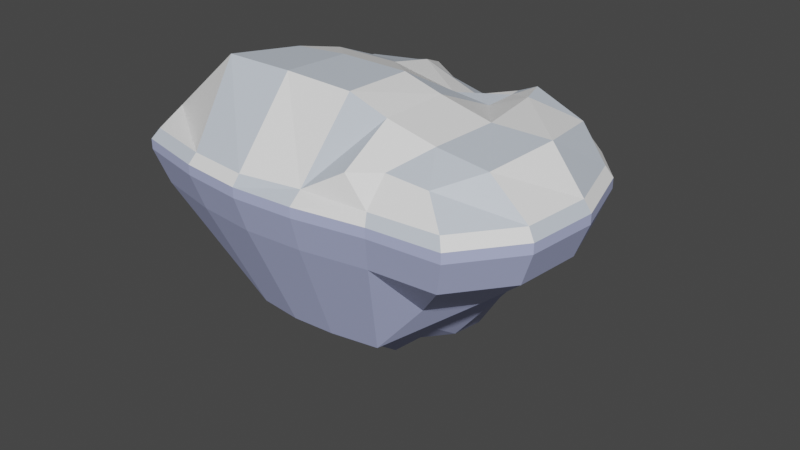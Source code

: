 # Source: SmallIcyIslandModel.blend  (saved by Blender 3.6.13; exported with 4.5.12 LTS)
import bpy
from mathutils import Matrix  # noqa: F401  (used for matrix-valued properties, if any)

bpy.ops.wm.read_factory_settings(use_empty=True)
scene = bpy.context.scene
scene.name = 'Scene'

# ---- collections
col_collection = bpy.data.collections.new('Collection'); scene.collection.children.link(col_collection)

# ---- materials (node trees are filled in below, after node groups)
mat_material = bpy.data.materials.new('Material')
mat_material.alpha_threshold = 0.0
mat_material.use_transparent_shadow = False
mat_material.roughness = 0.5
mat_material.line_color = (0.0, 0.0, 0.0, 1.0)
mat_material_001 = bpy.data.materials.new('Material.001')
mat_material_001.use_transparent_shadow = False
mat_material_002 = bpy.data.materials.new('Material.002')
mat_material_002.use_transparent_shadow = False

# ---- material node trees
mat_material.use_nodes = True; mat_material.node_tree.nodes.clear()
_N = mat_material.node_tree.nodes; _L = mat_material.node_tree.links
n0 = _N.new('ShaderNodeOutputMaterial'); n0.name = 'Material Output'; n0.location = (300, 300)
n1 = _N.new('ShaderNodeBsdfPrincipled'); n1.name = 'Principled BSDF'; n1.location = (10, 300)
n1.distribution = 'GGX'
n1.subsurface_method = 'RANDOM_WALK_SKIN'
n1.inputs[0].default_value = (0.4734, 0.5201, 0.8, 1.0)
n1.inputs[3].default_value = 1.45
n1.inputs[27].default_value = (0.0, 0.0, 0.0, 1.0)
n1.inputs[28].default_value = 1.0
_L.new(n1.outputs[0], n0.inputs[0])
n0.is_active_output = True
mat_material_001.use_nodes = True; mat_material_001.node_tree.nodes.clear()
_N = mat_material_001.node_tree.nodes; _L = mat_material_001.node_tree.links
n0 = _N.new('ShaderNodeBsdfPrincipled'); n0.name = 'Principled BSDF'; n0.location = (10, 300)
n0.distribution = 'GGX'
n0.subsurface_method = 'RANDOM_WALK_SKIN'
n0.inputs[0].default_value = (1.0, 1.0, 1.0, 1.0)
n0.inputs[3].default_value = 1.45
n0.inputs[27].default_value = (0.0, 0.0, 0.0, 1.0)
n0.inputs[28].default_value = 1.0
n1 = _N.new('ShaderNodeOutputMaterial'); n1.name = 'Material Output'; n1.location = (300, 300)
_L.new(n0.outputs[0], n1.inputs[0])
n1.is_active_output = True
mat_material_002.use_nodes = True; mat_material_002.node_tree.nodes.clear()
_N = mat_material_002.node_tree.nodes; _L = mat_material_002.node_tree.links
n0 = _N.new('ShaderNodeBsdfPrincipled'); n0.name = 'Principled BSDF'; n0.location = (10, 300)
n0.distribution = 'GGX'
n0.subsurface_method = 'RANDOM_WALK_SKIN'
n0.inputs[0].default_value = (0.6369, 0.7057, 0.8, 1.0)
n0.inputs[3].default_value = 1.45
n0.inputs[27].default_value = (0.0, 0.0, 0.0, 1.0)
n0.inputs[28].default_value = 1.0
n1 = _N.new('ShaderNodeOutputMaterial'); n1.name = 'Material Output'; n1.location = (300, 300)
_L.new(n0.outputs[0], n1.inputs[0])
n1.is_active_output = True

# ---- world
world_world = bpy.data.worlds.new('World'); scene.world = world_world
world_world.use_nodes = True; world_world.node_tree.nodes.clear()
_N = world_world.node_tree.nodes; _L = world_world.node_tree.links
n0 = _N.new('ShaderNodeOutputWorld'); n0.name = 'World Output'; n0.location = (300, 300)
n1 = _N.new('ShaderNodeBackground'); n1.name = 'Background'; n1.location = (10, 300)
n1.inputs[0].default_value = (0.05088, 0.05088, 0.05088, 1.0)
_L.new(n1.outputs[0], n0.inputs[0])
n0.is_active_output = True
world_world.color = (0.05088, 0.05088, 0.05088)
world_world.use_sun_shadow = False
world_world.sun_shadow_jitter_overblur = 0.0

# ---- meshes
me_cube = bpy.data.meshes.new('Cube')
me_cube.from_pydata([(-12.07, -11.9, -1.047), (-11.53, -11.3, 0.8789), (-10.89, 16.54, -1.047), (-10.4, 15.88, 0.8789), (20.16, -12.24, -1.047), (19.55, -11.62, 0.8789), (19.57, 10.72, -1.047), (18.98, 10.32, 0.8789), (0.8377, -13.47, 0.8789), (0.0, 16.11, -1.047), (0.1064, 15.47, 0.8789), (0.7584, -14.18, -1.047), (24.26, 0.0755, 0.8789), (-16.62, 0.0, -1.047), (25.05, 0.0, -1.047), (-15.92, 0.0755, 0.8789), (0.0, 0.0, 7.152), (16.92, 5.247, -9.001), (22.31, 6.527, 0.8789), (-16.37, 6.751, -1.047), (0.0, 6.751, 4.688), (-10.04, 0.6545, -9.001), (23.02, 6.751, -1.047), (-15.68, 6.527, 0.8789), (24.37, -6.751, -1.047), (-14.38, -6.376, 0.8789), (23.61, -6.376, 0.8789), (-15.02, -6.751, -1.047), (0.0, -6.751, 7.477), (-8.955, -3.938, -9.001), (6.617, -12.45, 0.8789), (6.751, 13.5, -1.047), (6.617, 12.98, 0.8789), (6.751, -13.84, -1.047), (6.751, 0.0, 7.111), (1.261, 8.432, -21.05), (6.751, 6.751, 3.4), (1.777, -8.989, -14.33), (5.854, -8.76, -14.33), (6.751, -6.751, 7.285), (-3.885, 18.21, 0.8789), (-5.319, -13.5, -1.047), (-5.023, -12.83, 0.8789), (-4.139, 18.98, -1.047), (1.261, 11.62, -17.74), (-5.836, 0.4939, 6.53), (-1.554, 13.57, -14.33), (-6.751, 6.751, 4.676), (-6.751, -6.751, 7.451), (-6.949, -7.441, -9.001), (-12.07, -11.9, -0.08405), (19.57, 10.72, -0.08405), (-10.89, 16.54, -0.08405), (20.16, -12.24, -0.08405), (0.7584, -14.18, -0.08405), (0.0, 16.11, -0.08405), (-16.62, 0.0, -0.08405), (25.05, 0.0, -0.08405), (23.02, 6.751, -0.08405), (-16.37, 6.751, -0.08405), (-15.02, -6.751, -0.08405), (24.37, -6.751, -0.08405), (6.751, -13.84, -0.08405), (6.751, 13.5, -0.08405), (-4.139, 18.98, -0.08405), (-5.319, -13.5, -0.08405), (19.57, 10.72, -0.5655), (-12.07, -11.9, -0.5655), (-10.89, 16.54, -0.5655), (20.16, -12.24, -0.5655), (0.7584, -14.18, -0.5655), (0.0, 16.11, -0.5655), (-16.62, 0.0, -0.5655), (25.05, 0.0, -0.5655), (23.02, 6.751, -0.5655), (-16.37, 6.751, -0.5655), (-15.02, -6.751, -0.5655), (24.37, -6.751, -0.5655), (6.751, -13.84, -0.5655), (6.751, 13.5, -0.5655), (-4.139, 18.98, -0.5655), (-5.319, -13.5, -0.5655), (20.64, 8.424, 0.8789), (-13.63, 11.64, -1.047), (0.0, 11.43, 3.725), (-2.357, -8.53, -14.33), (21.3, 8.736, -1.047), (-13.04, 11.2, 0.8789), (6.751, 10.13, 2.207), (14.97, -7.671, -9.001), (17.84, -3.938, -9.001), (-5.445, 12.87, 2.19), (21.3, 8.736, -0.08405), (-13.63, 11.64, -0.08405), (21.3, 8.736, -0.5655), (-13.63, 11.64, -0.5655), (13.08, -12.09, 0.8525), (13.16, 11.81, -1.026), (-9.963, 15.63, -4.293), (-12.53, 11.04, -4.293), (18.59, 10.18, -4.293), (12.81, 11.35, 0.8525), (13.45, -12.73, -1.026), (-6.147, 11.9, -9.001), (-8.01, 8.575, -9.001), (14.57, 7.948, -9.001), (13.45, -12.73, -0.08699), (13.16, 11.81, -0.08699), (13.45, -12.73, -0.5567), (13.16, 11.81, -0.5567), (12.59, 11.2, -4.274), (10.21, 8.685, -16.46), (18.4, 8.058, 3.664), (16.63, 9.425, 2.745), (13.09, -9.972, 3.274), (17.2, -9.909, 3.024), (19.97, -6.372, 4.099), (21.18, 0.0786, 4.824), (15.51, 0.04085, 4.824), (19.96, 6.53, 4.099), (14.53, 6.642, 4.817), (15.18, -6.56, 4.824), (12.81, 11.02, 3.226), (10.4, 11.35, 3.074), (10.4, -11.51, 3.074), (10.54, -6.748, 6.01), (10.54, 0.0031, 6.01), (10.54, 6.754, 3.066), (10.54, 10.13, 3.066), (13.7, 9.278, 4.817), (23.1, -6.201, -4.293), (19.15, -11.34, -4.293), (-4.739, -12.53, -4.293), (-11.07, -11.03, -4.293), (-3.634, 17.92, -4.293), (0.2467, 15.24, -4.293), (6.576, -12.85, -4.293), (0.9577, -13.16, -4.293), (-13.83, -6.201, -4.293), (-15.33, 0.1283, -4.293), (21.83, 6.457, -4.293), (23.73, 0.1283, -4.293), (-15.1, 6.457, -4.293), (20.21, 8.319, -4.293), (6.576, 12.79, -4.293), (12.86, -11.81, -4.274), (18.3, 0.6545, -9.001), (1.261, -3.938, -17.74), (1.261, 0.6545, -21.84), (-3.331, 0.6545, -20.57), (5.854, 0.6545, -16.66), (-9.873, 5.247, -9.001), (1.261, 5.247, -25.15), (15.75, 6.597, -9.001), (-3.331, 5.247, -18.58), (5.854, 5.247, -21.05), (5.854, -3.938, -17.74), (-3.331, -3.938, -16.47), (5.854, 9.84, -17.74), (10.41, -8.006, -14.31), (12.08, 0.6545, -16.47), (11.39, 5.247, -17.74), (11.85, -3.938, -13.43), (5.854, 7.543, -21.05), (-2.443, 9.406, -17.74), (10.8, 7.07, -17.74)], [], [(149, 154, 152, 148), (109, 66, 6, 97), (77, 69, 4, 24), (91, 40, 3, 87), (95, 68, 2, 83), (81, 67, 0, 41), (78, 70, 11, 33), (88, 32, 10, 84), (80, 71, 9, 43), (162, 160, 146, 90), (157, 149, 148, 147), (39, 34, 16, 28), (76, 72, 13, 27), (48, 45, 15, 25), (74, 73, 14, 22), (164, 46, 44, 35), (94, 74, 22, 86), (165, 111, 105, 153), (34, 36, 20, 16), (72, 75, 19, 13), (45, 47, 23, 15), (14, 141, 140, 22), (33, 136, 145, 102), (42, 48, 25, 1), (67, 76, 27, 0), (30, 39, 28, 8), (24, 130, 141, 14), (73, 77, 24, 14), (82, 112, 119, 18), (2, 98, 99, 83), (22, 140, 143, 86), (39, 125, 126, 34), (13, 139, 138, 27), (36, 127, 128, 88), (96, 114, 124, 30), (108, 78, 33, 102), (71, 79, 31, 9), (6, 100, 110, 97), (9, 135, 134, 43), (8, 28, 48, 42), (16, 20, 47, 45), (83, 99, 142, 19), (28, 16, 45, 48), (31, 144, 135, 9), (43, 134, 98, 2), (68, 80, 43, 2), (70, 81, 41, 11), (84, 10, 40, 91), (8, 42, 65, 54), (3, 40, 64, 52), (10, 32, 63, 55), (96, 30, 62, 106), (12, 26, 61, 57), (1, 25, 60, 50), (15, 23, 59, 56), (82, 18, 58, 92), (18, 12, 57, 58), (25, 15, 56, 60), (40, 10, 55, 64), (30, 8, 54, 62), (42, 1, 50, 65), (87, 3, 52, 93), (26, 5, 53, 61), (101, 7, 51, 107), (54, 65, 81, 70), (52, 64, 80, 68), (55, 63, 79, 71), (106, 62, 78, 108), (57, 61, 77, 73), (50, 60, 76, 67), (56, 59, 75, 72), (92, 58, 74, 94), (58, 57, 73, 74), (60, 56, 72, 76), (64, 55, 71, 80), (62, 54, 70, 78), (65, 50, 67, 81), (93, 52, 68, 95), (61, 53, 69, 77), (107, 51, 66, 109), (59, 93, 95, 75), (51, 92, 94, 66), (23, 87, 93, 59), (7, 82, 92, 51), (20, 84, 91, 47), (97, 110, 144, 31), (19, 142, 139, 13), (18, 119, 117, 12), (66, 94, 86, 6), (41, 132, 137, 11), (36, 88, 84, 20), (75, 95, 83, 19), (47, 91, 87, 23), (27, 138, 133, 0), (0, 133, 132, 41), (34, 126, 127, 36), (63, 107, 109, 79), (53, 106, 108, 69), (32, 101, 107, 63), (5, 96, 106, 53), (69, 108, 102, 4), (26, 116, 115, 5), (5, 115, 114, 96), (101, 122, 113, 7), (7, 113, 112, 82), (4, 131, 130, 24), (102, 145, 131, 4), (86, 143, 100, 6), (79, 109, 97, 31), (11, 137, 136, 33), (114, 121, 125, 124), (118, 120, 127, 126), (121, 118, 126, 125), (129, 122, 123, 128), (120, 129, 128, 127), (119, 112, 129, 120), (112, 113, 122, 129), (116, 117, 118, 121), (117, 119, 120, 118), (115, 116, 121, 114), (12, 117, 116, 26), (88, 128, 123, 32), (32, 123, 122, 101), (30, 124, 125, 39), (138, 29, 49, 133), (133, 49, 85, 132), (99, 104, 151, 142), (134, 46, 103, 98), (130, 90, 146, 141), (131, 89, 90, 130), (132, 85, 37, 137), (98, 103, 104, 99), (136, 38, 159, 145), (141, 146, 17, 140), (100, 105, 111, 110), (144, 158, 44, 135), (139, 21, 29, 138), (140, 17, 153, 143), (145, 159, 89, 131), (137, 37, 38, 136), (143, 153, 105, 100), (142, 151, 21, 139), (110, 111, 158, 144), (135, 44, 46, 134), (160, 161, 17, 146), (159, 162, 90, 89), (85, 157, 147, 37), (37, 147, 156, 38), (148, 152, 155, 150), (147, 148, 150, 156), (35, 44, 158, 163), (49, 29, 157, 85), (21, 151, 154, 149), (29, 21, 149, 157), (104, 103, 46, 164), (151, 104, 164, 154), (152, 35, 163, 155), (154, 164, 35, 152), (161, 165, 153, 17), (155, 163, 165, 161), (38, 156, 162, 159), (150, 155, 161, 160), (156, 150, 160, 162), (163, 158, 111, 165)])
me_cube.polygons.foreach_set('material_index', [0, 0, 0, 2, 0, 0, 0, 2, 0, 0, 0, 2, 0, 1, 0, 0, 0, 0, 1, 0, 2, 0, 0, 1, 0, 1, 0, 0, 1, 0, 0, 1, 0, 2, 1, 0, 0, 0, 0, 2, 1, 0, 2, 0, 0, 0, 0, 1, 1, 1, 1, 1, 2, 1, 1, 1, 1, 2, 1, 2, 2, 1, 1, 1, 0, 0, 0, 0, 0, 0, 0, 0, 0, 0, 0, 0, 0, 0, 0, 0, 0, 0, 1, 1, 2, 0, 0, 2, 0, 0, 1, 0, 1, 0, 0, 2, 0, 0, 1, 2, 0, 2, 1, 1, 1, 0, 0, 0, 0, 0, 1, 1, 1, 2, 1, 2, 1, 2, 1, 2, 1, 1, 1, 2, 0, 0, 0, 0, 0, 0, 0, 0, 0, 0, 0, 0, 0, 0, 0, 0, 0, 0, 0, 0, 0, 0, 0, 0, 0, 0, 0, 0, 0, 0, 0, 0, 0, 0, 0, 0, 0, 0, 0, 0])
_uv = me_cube.uv_layers.new(name='UVMap')
_uv.uv.foreach_set('vector', [0.6875, 0.625, 0.6875, 0.6875, 0.75, 0.6875, 0.75, 0.625, 0.5625, 0.9688, 0.5625, 1.0, 0.625, 1.0, 0.625, 0.9688, 0.5625, 0.1875, 0.5625, 0.25, 0.625, 0.25, 0.625, 0.1875, 0.3125, 0.7188, 0.3125, 0.75, 0.375, 0.75, 0.375, 0.7188, 0.5625, 0.7188, 0.5625, 0.75, 0.625, 0.75, 0.625, 0.7188, 0.5625, 0.4375, 0.5625, 0.5, 0.625, 0.5, 0.625, 0.4375, 0.5625, 0.3125, 0.5625, 0.375, 0.625, 0.375, 0.625, 0.3125, 0.1875, 0.7188, 0.1875, 0.75, 0.25, 0.75, 0.25, 0.7188, 0.5625, 0.8125, 0.5625, 0.875, 0.625, 0.875, 0.625, 0.8125, 0.8438, 0.5625, 0.8438, 0.625, 0.875, 0.625, 0.875, 0.5625, 0.6875, 0.5625, 0.6875, 0.625, 0.75, 0.625, 0.75, 0.5625, 0.1875, 0.5625, 0.1875, 0.625, 0.25, 0.625, 0.25, 0.5625, 0.5625, 0.5625, 0.5625, 0.625, 0.625, 0.625, 0.625, 0.5625, 0.3125, 0.5625, 0.3125, 0.625, 0.375, 0.625, 0.375, 0.5625, 0.5625, 0.0625, 0.5625, 0.125, 0.625, 0.125, 0.625, 0.0625, 0.6875, 0.7188, 0.6875, 0.75, 0.75, 0.75, 0.75, 0.7188, 0.5625, 0.03125, 0.5625, 0.0625, 0.625, 0.0625, 0.625, 0.03125, 0.8438, 0.7188, 0.8437, 0.75, 0.875, 0.75, 0.875, 0.7188, 0.1875, 0.625, 0.1875, 0.6875, 0.25, 0.6875, 0.25, 0.625, 0.5625, 0.625, 0.5625, 0.6875, 0.625, 0.6875, 0.625, 0.625, 0.3125, 0.625, 0.3125, 0.6875, 0.375, 0.6875, 0.375, 0.625, 0.625, 0.125, 0.625, 0.125, 0.625, 0.0625, 0.625, 0.0625, 0.625, 0.3125, 0.625, 0.3125, 0.625, 0.2812, 0.625, 0.2812, 0.3125, 0.5, 0.3125, 0.5625, 0.375, 0.5625, 0.375, 0.5, 0.5625, 0.5, 0.5625, 0.5625, 0.625, 0.5625, 0.625, 0.5, 0.1875, 0.5, 0.1875, 0.5625, 0.25, 0.5625, 0.25, 0.5, 0.625, 0.1875, 0.625, 0.1875, 0.625, 0.125, 0.625, 0.125, 0.5625, 0.125, 0.5625, 0.1875, 0.625, 0.1875, 0.625, 0.125, 0.375, 0.03125, 0.375, 0.03125, 0.375, 0.0625, 0.375, 0.0625, 0.625, 0.75, 0.625, 0.75, 0.625, 0.7188, 0.625, 0.7188, 0.625, 0.0625, 0.625, 0.0625, 0.625, 0.03125, 0.625, 0.03125, 0.1875, 0.5625, 0.1875, 0.5625, 0.1875, 0.625, 0.1875, 0.625, 0.625, 0.625, 0.625, 0.625, 0.625, 0.5625, 0.625, 0.5625, 0.1875, 0.6875, 0.1875, 0.6875, 0.1875, 0.7188, 0.1875, 0.7188, 0.375, 0.2813, 0.375, 0.2813, 0.375, 0.3125, 0.375, 0.3125, 0.5625, 0.2812, 0.5625, 0.3125, 0.625, 0.3125, 0.625, 0.2812, 0.5625, 0.875, 0.5625, 0.9375, 0.625, 0.9375, 0.625, 0.875, 0.625, 1.0, 0.625, 1.0, 0.625, 0.9688, 0.625, 0.9688, 0.625, 0.875, 0.625, 0.875, 0.625, 0.8125, 0.625, 0.8125, 0.25, 0.5, 0.25, 0.5625, 0.3125, 0.5625, 0.3125, 0.5, 0.25, 0.625, 0.25, 0.6875, 0.3125, 0.6875, 0.3125, 0.625, 0.625, 0.7188, 0.625, 0.7188, 0.625, 0.6875, 0.625, 0.6875, 0.25, 0.5625, 0.25, 0.625, 0.3125, 0.625, 0.3125, 0.5625, 0.625, 0.9375, 0.625, 0.9375, 0.625, 0.875, 0.625, 0.875, 0.625, 0.8125, 0.625, 0.8125, 0.625, 0.75, 0.625, 0.75, 0.5625, 0.75, 0.5625, 0.8125, 0.625, 0.8125, 0.625, 0.75, 0.5625, 0.375, 0.5625, 0.4375, 0.625, 0.4375, 0.625, 0.375, 0.25, 0.7188, 0.25, 0.75, 0.3125, 0.75, 0.3125, 0.7188, 0.375, 0.375, 0.375, 0.4375, 0.5, 0.4375, 0.5, 0.375, 0.375, 0.75, 0.375, 0.8125, 0.5, 0.8125, 0.5, 0.75, 0.375, 0.875, 0.375, 0.9375, 0.5, 0.9375, 0.5, 0.875, 0.375, 0.2813, 0.375, 0.3125, 0.5, 0.3125, 0.5, 0.2812, 0.375, 0.125, 0.375, 0.1875, 0.5, 0.1875, 0.5, 0.125, 0.375, 0.5, 0.375, 0.5625, 0.5, 0.5625, 0.5, 0.5, 0.375, 0.625, 0.375, 0.6875, 0.5, 0.6875, 0.5, 0.625, 0.375, 0.03125, 0.375, 0.0625, 0.5, 0.0625, 0.5, 0.03125, 0.375, 0.0625, 0.375, 0.125, 0.5, 0.125, 0.5, 0.0625, 0.375, 0.5625, 0.375, 0.625, 0.5, 0.625, 0.5, 0.5625, 0.375, 0.8125, 0.375, 0.875, 0.5, 0.875, 0.5, 0.8125, 0.375, 0.3125, 0.375, 0.375, 0.5, 0.375, 0.5, 0.3125, 0.375, 0.4375, 0.375, 0.5, 0.5, 0.5, 0.5, 0.4375, 0.375, 0.7188, 0.375, 0.75, 0.5, 0.75, 0.5, 0.7188, 0.375, 0.1875, 0.375, 0.25, 0.5, 0.25, 0.5, 0.1875, 0.375, 0.9688, 0.375, 1.0, 0.5, 1.0, 0.5, 0.9688, 0.5, 0.375, 0.5, 0.4375, 0.5625, 0.4375, 0.5625, 0.375, 0.5, 0.75, 0.5, 0.8125, 0.5625, 0.8125, 0.5625, 0.75, 0.5, 0.875, 0.5, 0.9375, 0.5625, 0.9375, 0.5625, 0.875, 0.5, 0.2812, 0.5, 0.3125, 0.5625, 0.3125, 0.5625, 0.2812, 0.5, 0.125, 0.5, 0.1875, 0.5625, 0.1875, 0.5625, 0.125, 0.5, 0.5, 0.5, 0.5625, 0.5625, 0.5625, 0.5625, 0.5, 0.5, 0.625, 0.5, 0.6875, 0.5625, 0.6875, 0.5625, 0.625, 0.5, 0.03125, 0.5, 0.0625, 0.5625, 0.0625, 0.5625, 0.03125, 0.5, 0.0625, 0.5, 0.125, 0.5625, 0.125, 0.5625, 0.0625, 0.5, 0.5625, 0.5, 0.625, 0.5625, 0.625, 0.5625, 0.5625, 0.5, 0.8125, 0.5, 0.875, 0.5625, 0.875, 0.5625, 0.8125, 0.5, 0.3125, 0.5, 0.375, 0.5625, 0.375, 0.5625, 0.3125, 0.5, 0.4375, 0.5, 0.5, 0.5625, 0.5, 0.5625, 0.4375, 0.5, 0.7188, 0.5, 0.75, 0.5625, 0.75, 0.5625, 0.7188, 0.5, 0.1875, 0.5, 0.25, 0.5625, 0.25, 0.5625, 0.1875, 0.5, 0.9688, 0.5, 1.0, 0.5625, 1.0, 0.5625, 0.9688, 0.5, 0.6875, 0.5, 0.7188, 0.5625, 0.7188, 0.5625, 0.6875, 0.5, 0.0, 0.5, 0.03125, 0.5625, 0.03125, 0.5625, 0.0, 0.375, 0.6875, 0.375, 0.7188, 0.5, 0.7188, 0.5, 0.6875, 0.375, 0.0, 0.375, 0.03125, 0.5, 0.03125, 0.5, 0.0, 0.25, 0.6875, 0.25, 0.7188, 0.3125, 0.7188, 0.3125, 0.6875, 0.625, 0.9688, 0.625, 0.9688, 0.625, 0.9375, 0.625, 0.9375, 0.625, 0.6875, 0.625, 0.6875, 0.625, 0.625, 0.625, 0.625, 0.375, 0.0625, 0.375, 0.0625, 0.375, 0.125, 0.375, 0.125, 0.5625, 0.0, 0.5625, 0.03125, 0.625, 0.03125, 0.625, 0.0, 0.625, 0.4375, 0.625, 0.4375, 0.625, 0.375, 0.625, 0.375, 0.1875, 0.6875, 0.1875, 0.7188, 0.25, 0.7188, 0.25, 0.6875, 0.5625, 0.6875, 0.5625, 0.7188, 0.625, 0.7188, 0.625, 0.6875, 0.3125, 0.6875, 0.3125, 0.7188, 0.375, 0.7188, 0.375, 0.6875, 0.625, 0.5625, 0.625, 0.5625, 0.625, 0.5, 0.625, 0.5, 0.625, 0.5, 0.625, 0.5, 0.625, 0.4375, 0.625, 0.4375, 0.1875, 0.625, 0.1875, 0.625, 0.1875, 0.6875, 0.1875, 0.6875, 0.5, 0.9375, 0.5, 0.9688, 0.5625, 0.9688, 0.5625, 0.9375, 0.5, 0.25, 0.5, 0.2812, 0.5625, 0.2812, 0.5625, 0.25, 0.375, 0.9375, 0.375, 0.9688, 0.5, 0.9688, 0.5, 0.9375, 0.375, 0.25, 0.375, 0.2813, 0.5, 0.2812, 0.5, 0.25, 0.5625, 0.25, 0.5625, 0.2812, 0.625, 0.2812, 0.625, 0.25, 0.375, 0.1875, 0.375, 0.1875, 0.375, 0.25, 0.375, 0.25, 0.375, 0.25, 0.375, 0.25, 0.375, 0.2813, 0.375, 0.2813, 0.375, 0.9688, 0.375, 0.9688, 0.375, 1.0, 0.375, 1.0, 0.375, 0.0, 0.375, 0.0, 0.375, 0.03125, 0.375, 0.03125, 0.625, 0.25, 0.625, 0.25, 0.625, 0.1875, 0.625, 0.1875, 0.625, 0.2812, 0.625, 0.2812, 0.625, 0.25, 0.625, 0.25, 0.625, 0.03125, 0.625, 0.03125, 0.625, 0.0, 0.625, 0.0, 0.5625, 0.9375, 0.5625, 0.9688, 0.625, 0.9688, 0.625, 0.9375, 0.625, 0.375, 0.625, 0.375, 0.625, 0.3125, 0.625, 0.3125, 0.1562, 0.5, 0.1562, 0.5625, 0.1875, 0.5625, 0.1875, 0.5, 0.1562, 0.625, 0.1562, 0.6875, 0.1875, 0.6875, 0.1875, 0.625, 0.1562, 0.5625, 0.1562, 0.625, 0.1875, 0.625, 0.1875, 0.5625, 0.1562, 0.7188, 0.1562, 0.75, 0.1875, 0.75, 0.1875, 0.7188, 0.1562, 0.6875, 0.1562, 0.7188, 0.1875, 0.7188, 0.1875, 0.6875, 0.125, 0.6875, 0.125, 0.7188, 0.1562, 0.7188, 0.1562, 0.6875, 0.125, 0.7188, 0.125, 0.75, 0.1562, 0.75, 0.1562, 0.7188, 0.125, 0.5625, 0.125, 0.625, 0.1562, 0.625, 0.1562, 0.5625, 0.125, 0.625, 0.125, 0.6875, 0.1562, 0.6875, 0.1562, 0.625, 0.125, 0.5, 0.125, 0.5625, 0.1562, 0.5625, 0.1562, 0.5, 0.375, 0.125, 0.375, 0.125, 0.375, 0.1875, 0.375, 0.1875, 0.1875, 0.7188, 0.1875, 0.7188, 0.1875, 0.75, 0.1875, 0.75, 0.375, 0.9375, 0.375, 0.9375, 0.375, 0.9688, 0.375, 0.9688, 0.1875, 0.5, 0.1875, 0.5, 0.1875, 0.5625, 0.1875, 0.5625, 0.625, 0.5625, 0.625, 0.5625, 0.625, 0.5, 0.625, 0.5, 0.625, 0.5, 0.625, 0.5, 0.625, 0.4375, 0.625, 0.4375, 0.625, 0.7188, 0.625, 0.7188, 0.625, 0.6875, 0.625, 0.6875, 0.625, 0.8125, 0.625, 0.8125, 0.625, 0.75, 0.625, 0.75, 0.625, 0.1875, 0.625, 0.1875, 0.625, 0.125, 0.625, 0.125, 0.625, 0.25, 0.625, 0.25, 0.625, 0.1875, 0.625, 0.1875, 0.625, 0.4375, 0.625, 0.4375, 0.625, 0.375, 0.625, 0.375, 0.625, 0.75, 0.625, 0.75, 0.625, 0.7188, 0.625, 0.7188, 0.625, 0.3125, 0.625, 0.3125, 0.625, 0.2812, 0.625, 0.2812, 0.625, 0.125, 0.625, 0.125, 0.625, 0.0625, 0.625, 0.0625, 0.625, 1.0, 0.625, 1.0, 0.625, 0.9688, 0.625, 0.9688, 0.625, 0.9375, 0.625, 0.9375, 0.625, 0.875, 0.625, 0.875, 0.625, 0.625, 0.625, 0.625, 0.625, 0.5625, 0.625, 0.5625, 0.625, 0.0625, 0.625, 0.0625, 0.625, 0.03125, 0.625, 0.03125, 0.625, 0.2812, 0.625, 0.2812, 0.625, 0.25, 0.625, 0.25, 0.625, 0.375, 0.625, 0.375, 0.625, 0.3125, 0.625, 0.3125, 0.625, 0.03125, 0.625, 0.03125, 0.625, 0.0, 0.625, 0.0, 0.625, 0.6875, 0.625, 0.6875, 0.625, 0.625, 0.625, 0.625, 0.625, 0.9688, 0.625, 0.9688, 0.625, 0.9375, 0.625, 0.9375, 0.625, 0.875, 0.625, 0.875, 0.625, 0.8125, 0.625, 0.8125, 0.8438, 0.625, 0.8438, 0.6875, 0.875, 0.6875, 0.875, 0.625, 0.8438, 0.5, 0.8438, 0.5625, 0.875, 0.5625, 0.875, 0.5, 0.6875, 0.5, 0.6875, 0.5625, 0.75, 0.5625, 0.75, 0.5, 0.75, 0.5, 0.75, 0.5625, 0.8125, 0.5625, 0.8125, 0.5, 0.75, 0.625, 0.75, 0.6875, 0.8125, 0.6875, 0.8125, 0.625, 0.75, 0.5625, 0.75, 0.625, 0.8125, 0.625, 0.8125, 0.5625, 0.75, 0.7188, 0.75, 0.75, 0.8125, 0.75, 0.8125, 0.7188, 0.625, 0.5, 0.625, 0.5625, 0.6875, 0.5625, 0.6875, 0.5, 0.625, 0.625, 0.625, 0.6875, 0.6875, 0.6875, 0.6875, 0.625, 0.625, 0.5625, 0.625, 0.625, 0.6875, 0.625, 0.6875, 0.5625, 0.625, 0.7188, 0.625, 0.75, 0.6875, 0.75, 0.6875, 0.7188, 0.625, 0.6875, 0.625, 0.7188, 0.6875, 0.7188, 0.6875, 0.6875, 0.75, 0.6875, 0.75, 0.7188, 0.8125, 0.7188, 0.8125, 0.6875, 0.6875, 0.6875, 0.6875, 0.7188, 0.75, 0.7188, 0.75, 0.6875, 0.8438, 0.6875, 0.8438, 0.7188, 0.875, 0.7188, 0.875, 0.6875, 0.8125, 0.6875, 0.8125, 0.7188, 0.8438, 0.7188, 0.8438, 0.6875, 0.8125, 0.5, 0.8125, 0.5625, 0.8438, 0.5625, 0.8438, 0.5, 0.8125, 0.625, 0.8125, 0.6875, 0.8438, 0.6875, 0.8438, 0.625, 0.8125, 0.5625, 0.8125, 0.625, 0.8438, 0.625, 0.8438, 0.5625, 0.8125, 0.7188, 0.8125, 0.75, 0.8437, 0.75, 0.8438, 0.7188])
me_cube.materials.append(mat_material)
me_cube.materials.append(mat_material_001)
me_cube.materials.append(mat_material_002)
me_cube.use_mirror_vertex_groups = False
me_cube.update()

# ---- objects
ob_cube = bpy.data.objects.new('Cube', me_cube)

# ---- transforms, parenting, visibility, modifiers, constraints
ob_cube.location = (0.0, 0.0, 0.0)
ob_cube.lock_rotations_4d = False
ob_cube.empty_display_type = 'ARROWS'
ob_cube.lineart.crease_threshold = 0.0

# ---- collection membership
col_collection.objects.link(ob_cube)

# ---- scene / render settings (as saved in the file)
scene.frame_start = 1; scene.frame_end = 250; scene.frame_set(1)
scene.render.engine = 'BLENDER_EEVEE_NEXT'
scene.cycles.sampling_pattern = 'TABULATED_SOBOL'
scene.view_settings.view_transform = 'Filmic'
bpy.context.view_layer.update()

# ---- added for rendering (the .blend has no active camera and no usable light): camera, sun
cam_auto = bpy.data.cameras.new('AutoCamera')
cam_auto.lens = 50.0
cam_auto.sensor_width = 36.0
cam_auto.clip_end = 1014.04
ob_auto_camera = bpy.data.objects.new('AutoCamera', cam_auto)
scene.collection.objects.link(ob_auto_camera)
ob_auto_camera.location = (61.9934, -66.9348, 37.3874)
ob_auto_camera.rotation_euler = (1.09748, -7.21219e-08, 0.694738)
scene.camera = ob_auto_camera
light_auto_sun = bpy.data.lights.new('AutoSun', 'SUN')
light_auto_sun.energy = 3.0
light_auto_sun.angle = 0.0523599
ob_auto_sun = bpy.data.objects.new('AutoSun', light_auto_sun)
scene.collection.objects.link(ob_auto_sun)
ob_auto_sun.rotation_euler = (0.872665, 0.174533, 0.523599)
bpy.context.view_layer.update()
